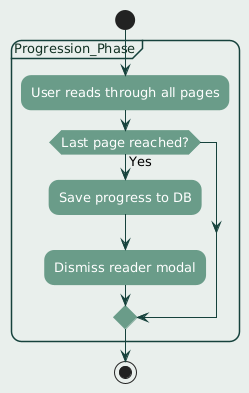

The diagram above was rendered by PlantUML. Its source (embedded in the PNG):
@startuml
' ========== FONT AND LAYOUT ==========
skinparam defaultFontName "Century Gothic"
skinparam defaultFontSize 13
skinparam defaultTextAlignment center

skinparam backgroundColor #e9efec
skinparam shadowing false
skinparam roundcorner 20

' ========== ACTIVITY DIAGRAM COLORS ==========
skinparam activity {
  BackgroundColor #6a9c89
  BorderColor #6a9c89
  FontColor #FFFFFF
}

skinparam arrowColor #16423c

' ========== NOTES ==========
skinparam note {
  BackgroundColor #e8f5f0
  BorderColor #6a9c89
  FontColor #123123
}

' ========== PARTITIONS / SWIMLANES ==========
skinparam PartitionBackgroundColor #e9efec
skinparam PartitionBorderColor #16423c
skinparam PartitionFontColor #123123

' ========== CLASS STYLING (if used) ==========
skinparam class {
  BackgroundColor #e8f5f0
  BorderColor #6a9c89
  FontColor #123123
}

' ========== ACTIVITY DIAGRAM ==========

' ========== STATE DIAGRAM COLORS ==========
skinparam state {
  BackgroundColor #6a9c89
  BorderColor #16423c
  FontColor #FFFFFF
}

start

partition "Progression_Phase" {
    :User reads through all pages;

    if (Last page reached?) then (Yes)
        :Save progress to DB;
        :Dismiss reader modal;
    endif
}
stop
@enduml